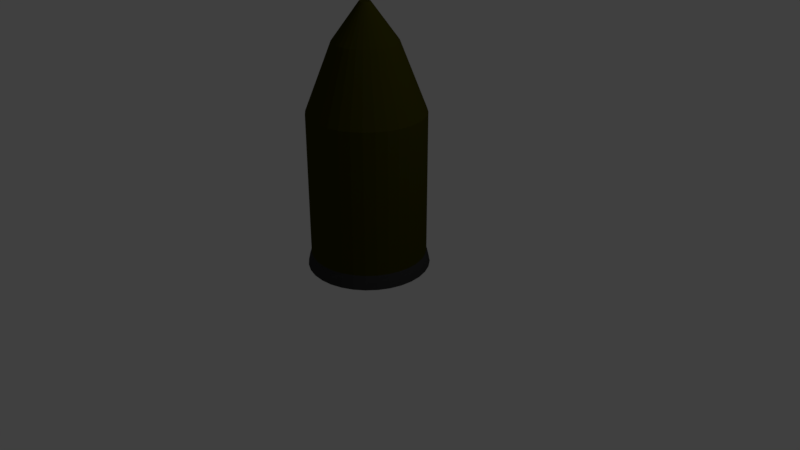 # Source: Bullet.blend  (saved by Blender 2.79.0; exported with 4.5.12 LTS)
import bpy
from mathutils import Matrix  # noqa: F401  (used for matrix-valued properties, if any)

bpy.ops.wm.read_factory_settings(use_empty=True)
scene = bpy.context.scene
scene.name = 'Scene'

# ---- collections
col_collection_1 = bpy.data.collections.new('Collection 1'); scene.collection.children.link(col_collection_1)

# ---- materials (node trees are filled in below, after node groups)
mat_mat_base = bpy.data.materials.new('Mat_Base')
mat_mat_base.alpha_threshold = 0.0
mat_mat_base.roughness = 0.5
mat_mat_body = bpy.data.materials.new('Mat_Body')
mat_mat_body.alpha_threshold = 0.0
mat_mat_body.roughness = 0.5

# ---- material node trees
mat_mat_base.use_nodes = True; mat_mat_base.node_tree.nodes.clear()
_N = mat_mat_base.node_tree.nodes; _L = mat_mat_base.node_tree.links
n0 = _N.new('ShaderNodeOutputMaterial'); n0.name = 'Material Output'; n0.location = (300, 300)
n1 = _N.new('ShaderNodeBsdfDiffuse'); n1.name = 'Diffuse BSDF'; n1.location = (10, 300)
n1.inputs[0].default_value = (0.03942, 0.03942, 0.03942, 1.0)
_L.new(n1.outputs[0], n0.inputs[0])
n0.is_active_output = True
mat_mat_body.use_nodes = True; mat_mat_body.node_tree.nodes.clear()
_N = mat_mat_body.node_tree.nodes; _L = mat_mat_body.node_tree.links
n0 = _N.new('ShaderNodeOutputMaterial'); n0.name = 'Material Output'; n0.location = (300, 300)
n1 = _N.new('ShaderNodeBsdfDiffuse'); n1.name = 'Diffuse BSDF'; n1.location = (10, 300)
n1.inputs[0].default_value = (0.04321, 0.04128, 0.0016, 1.0)
_L.new(n1.outputs[0], n0.inputs[0])
n0.is_active_output = True

# ---- world
world_world = bpy.data.worlds.new('World'); scene.world = world_world
world_world.color = (0.05088, 0.05088, 0.05088)
world_world.use_sun_shadow = False
world_world.sun_shadow_jitter_overblur = 0.0
world_world.cycles.sampling_method = 'MANUAL'

# ---- cameras
cam_camera = bpy.data.cameras.new('Camera')
cam_camera.clip_end = 100.0
cam_camera.lens = 35.0
cam_camera.sensor_width = 32.0
cam_camera.sensor_height = 18.0
cam_camera.ortho_scale = 7.314
cam_camera.dof.focus_distance = 0.0

# ---- lights
light_lamp = bpy.data.lights.new('Lamp', 'POINT')
light_lamp.transmission_factor = 0.0
light_lamp.cutoff_distance = 30.0
light_lamp.energy = 100.0
light_lamp.shadow_buffer_clip_start = 1.001
light_lamp.shadow_soft_size = 0.1
light_lamp.shadow_maximum_resolution = 0.006
light_lamp.use_absolute_resolution = True

# ---- meshes
me_cylinder = bpy.data.meshes.new('Cylinder')
me_cylinder.from_pydata([(-4.261e-09, 1.036, -1.0), (0.0, 1.0, 1.621), (0.2021, 1.016, -1.0), (0.1951, 0.9808, 1.621), (0.3964, 0.957, -1.0), (0.3827, 0.9239, 1.621), (0.5755, 0.8613, -1.0), (0.5556, 0.8315, 1.621), (0.7325, 0.7325, -1.0), (0.7071, 0.7071, 1.621), (0.8613, 0.5755, -1.0), (0.8315, 0.5556, 1.621), (0.957, 0.3964, -1.0), (0.9239, 0.3827, 1.621), (1.016, 0.2021, -1.0), (0.9808, 0.1951, 1.621), (1.036, 6.798e-08, -1.0), (1.0, 7.55e-08, 1.621), (1.016, -0.2021, -1.0), (0.9808, -0.1951, 1.621), (0.957, -0.3964, -1.0), (0.9239, -0.3827, 1.621), (0.8613, -0.5755, -1.0), (0.8315, -0.5556, 1.621), (0.7325, -0.7325, -1.0), (0.7071, -0.7071, 1.621), (0.5755, -0.8613, -1.0), (0.5556, -0.8315, 1.621), (0.3964, -0.957, -1.0), (0.3827, -0.9239, 1.621), (0.2021, -1.016, -1.0), (0.1951, -0.9808, 1.621), (-3.418e-07, -1.036, -1.0), (-3.258e-07, -1.0, 1.621), (-0.2021, -1.016, -1.0), (-0.1951, -0.9808, 1.621), (-0.3964, -0.957, -1.0), (-0.3827, -0.9239, 1.621), (-0.5755, -0.8613, -1.0), (-0.5556, -0.8315, 1.621), (-0.7325, -0.7325, -1.0), (-0.7071, -0.7071, 1.621), (-0.8613, -0.5755, -1.0), (-0.8315, -0.5556, 1.621), (-0.957, -0.3964, -1.0), (-0.9239, -0.3827, 1.621), (-1.016, -0.2021, -1.0), (-0.9808, -0.1951, 1.621), (-1.036, 9.9e-07, -1.0), (-1.0, 9.656e-07, 1.621), (-1.016, 0.2021, -1.0), (-0.9808, 0.1951, 1.621), (-0.957, 0.3964, -1.0), (-0.9239, 0.3827, 1.621), (-0.8613, 0.5755, -1.0), (-0.8315, 0.5556, 1.621), (-0.7325, 0.7325, -1.0), (-0.7071, 0.7071, 1.621), (-0.5755, 0.8613, -1.0), (-0.5556, 0.8315, 1.621), (-0.3964, 0.957, -1.0), (-0.3827, 0.9239, 1.621), (-0.2021, 1.016, -1.0), (-0.1951, 0.9808, 1.621), (1.08e-07, 0.09079, 3.395), (0.01771, 0.08904, 3.395), (0.03474, 0.08388, 3.395), (0.05044, 0.07549, 3.395), (0.0642, 0.0642, 3.395), (0.07549, 0.05044, 3.395), (0.08388, 0.03474, 3.395), (0.08904, 0.01771, 3.395), (0.09079, 2.66e-07, 3.395), (0.08904, -0.01771, 3.395), (0.08388, -0.03474, 3.395), (0.07549, -0.05044, 3.395), (0.0642, -0.0642, 3.395), (0.05044, -0.07549, 3.395), (0.03474, -0.08388, 3.395), (0.01771, -0.08904, 3.395), (7.838e-08, -0.09079, 3.395), (-0.01771, -0.08904, 3.395), (-0.03474, -0.08388, 3.395), (-0.05044, -0.07549, 3.395), (-0.0642, -0.0642, 3.395), (-0.07549, -0.05044, 3.395), (-0.08388, -0.03474, 3.395), (-0.08904, -0.01771, 3.395), (-0.09079, 3.468e-07, 3.395), (-0.08904, 0.01771, 3.395), (-0.08388, 0.03474, 3.395), (-0.07549, 0.05044, 3.395), (-0.0642, 0.0642, 3.395), (-0.05044, 0.07549, 3.395), (-0.03474, 0.08388, 3.395), (-0.01771, 0.08904, 3.395), (0.303, 0.4535, 2.774), (0.3857, 0.3857, 2.774), (0.3857, -0.3857, 2.774), (0.303, -0.4535, 2.774), (-0.4535, -0.303, 2.774), (-0.5039, -0.2087, 2.774), (-0.2087, 0.5039, 2.774), (-0.1064, 0.5349, 2.774), (0.5454, 1.707e-07, 2.774), (0.5349, -0.1064, 2.774), (-0.1064, -0.5349, 2.774), (-0.2087, -0.5039, 2.774), (-0.5039, 0.2087, 2.774), (-0.4535, 0.303, 2.774), (0.4535, 0.303, 2.774), (0.2087, -0.5039, 2.774), (-0.5349, -0.1064, 2.774), (5.398e-08, 0.5454, 2.774), (0.1064, 0.5349, 2.774), (0.5039, -0.2087, 2.774), (-0.303, -0.4535, 2.774), (-0.3857, 0.3857, 2.774), (0.5039, 0.2087, 2.774), (0.1064, -0.5349, 2.774), (-0.5454, 6.562e-07, 2.774), (0.2087, 0.5039, 2.774), (0.4535, -0.303, 2.774), (-0.3857, -0.3857, 2.774), (-0.303, 0.4535, 2.774), (0.5349, 0.1064, 2.774), (-1.237e-07, -0.5454, 2.774), (-0.5349, 0.1064, 2.774), (-7.39e-09, 1.062, -1.119), (0.2072, 1.042, -1.119), (0.4065, 0.9814, -1.119), (0.5901, 0.8832, -1.119), (0.7511, 0.7511, -1.119), (0.8832, 0.5901, -1.119), (0.9814, 0.4065, -1.119), (1.042, 0.2072, -1.119), (1.062, 6.246e-08, -1.119), (1.042, -0.2072, -1.119), (0.9814, -0.4065, -1.119), (0.8832, -0.5901, -1.119), (0.7511, -0.7511, -1.119), (0.5901, -0.8832, -1.119), (0.4065, -0.9814, -1.119), (0.2072, -1.042, -1.119), (-3.535e-07, -1.062, -1.119), (-0.2072, -1.042, -1.119), (-0.4065, -0.9814, -1.119), (-0.5901, -0.8832, -1.119), (-0.7511, -0.7511, -1.119), (-0.8832, -0.5901, -1.119), (-0.9814, -0.4065, -1.119), (-1.042, -0.2072, -1.119), (-1.062, 1.008e-06, -1.119), (-1.042, 0.2072, -1.119), (-0.9814, 0.4065, -1.119), (-0.8832, 0.5901, -1.119), (-0.7511, 0.7511, -1.119), (-0.5901, 0.8832, -1.119), (-0.4065, 0.9814, -1.119), (-0.2072, 1.042, -1.119), (0.0, 1.0, -0.8793), (0.1951, 0.9808, -0.8793), (0.3827, 0.9239, -0.8793), (0.5556, 0.8315, -0.8793), (0.7071, 0.7071, -0.8793), (0.8315, 0.5556, -0.8793), (0.9239, 0.3827, -0.8793), (0.9808, 0.1951, -0.8793), (1.0, 7.55e-08, -0.8793), (0.9808, -0.1951, -0.8793), (0.9239, -0.3827, -0.8793), (0.8315, -0.5556, -0.8793), (0.7071, -0.7071, -0.8793), (0.5556, -0.8315, -0.8793), (0.3827, -0.9239, -0.8793), (0.1951, -0.9808, -0.8793), (-3.258e-07, -1.0, -0.8793), (-0.1951, -0.9808, -0.8793), (-0.3827, -0.9239, -0.8793), (-0.5556, -0.8315, -0.8793), (-0.7071, -0.7071, -0.8793), (-0.8315, -0.5556, -0.8793), (-0.9239, -0.3827, -0.8793), (-0.9808, -0.1951, -0.8793), (-1.0, 9.656e-07, -0.8793), (-0.9808, 0.1951, -0.8793), (-0.9239, 0.3827, -0.8793), (-0.8315, 0.5556, -0.8793), (-0.7071, 0.7071, -0.8793), (-0.5556, 0.8315, -0.8793), (-0.3827, 0.9239, -0.8793), (-0.1951, 0.9808, -0.8793), (1.594e-07, 0.1387, -1.119), (0.02706, 0.136, -1.119), (0.05307, 0.1281, -1.119), (0.07705, 0.1153, -1.119), (0.09807, 0.09807, -1.119), (0.1153, 0.07705, -1.119), (0.1281, 0.05307, -1.119), (0.136, 0.02706, -1.119), (0.1387, 2.867e-07, -1.119), (0.136, -0.02706, -1.119), (0.1281, -0.05307, -1.119), (0.1153, -0.07705, -1.119), (0.09807, -0.09807, -1.119), (0.07705, -0.1153, -1.119), (0.05307, -0.1281, -1.119), (0.02706, -0.136, -1.119), (1.142e-07, -0.1387, -1.119), (-0.02706, -0.136, -1.119), (-0.05307, -0.1281, -1.119), (-0.07705, -0.1153, -1.119), (-0.09807, -0.09807, -1.119), (-0.1153, -0.07705, -1.119), (-0.1281, -0.05307, -1.119), (-0.136, -0.02706, -1.119), (-0.1387, 4.101e-07, -1.119), (-0.136, 0.02706, -1.119), (-0.1281, 0.05307, -1.119), (-0.1153, 0.07705, -1.119), (-0.09807, 0.09807, -1.119), (-0.07705, 0.1153, -1.119), (-0.05307, 0.1281, -1.119), (-0.02706, 0.136, -1.119)], [], [(160, 1, 3, 161), (161, 3, 5, 162), (162, 5, 7, 163), (163, 7, 9, 164), (164, 9, 11, 165), (165, 11, 13, 166), (166, 13, 15, 167), (167, 15, 17, 168), (168, 17, 19, 169), (169, 19, 21, 170), (170, 21, 23, 171), (171, 23, 25, 172), (172, 25, 27, 173), (173, 27, 29, 174), (174, 29, 31, 175), (175, 31, 33, 176), (176, 33, 35, 177), (177, 35, 37, 178), (178, 37, 39, 179), (179, 39, 41, 180), (180, 41, 43, 181), (181, 43, 45, 182), (182, 45, 47, 183), (183, 47, 49, 184), (184, 49, 51, 185), (185, 51, 53, 186), (186, 53, 55, 187), (187, 55, 57, 188), (188, 57, 59, 189), (189, 59, 61, 190), (97, 96, 67, 68), (190, 61, 63, 191), (191, 63, 1, 160), (65, 64, 95, 94, 93, 92, 91, 90, 89, 88, 87, 86, 85, 84, 83, 82, 81, 80, 79, 78, 77, 76, 75, 74, 73, 72, 71, 70, 69, 68, 67, 66), (99, 98, 76, 77), (101, 100, 85, 86), (103, 102, 94, 95), (105, 104, 72, 73), (107, 106, 81, 82), (109, 108, 90, 91), (110, 97, 68, 69), (111, 99, 77, 78), (112, 101, 86, 87), (114, 113, 64, 65), (113, 103, 95, 64), (115, 105, 73, 74), (116, 107, 82, 83), (117, 109, 91, 92), (118, 110, 69, 70), (119, 111, 78, 79), (120, 112, 87, 88), (121, 114, 65, 66), (122, 115, 74, 75), (123, 116, 83, 84), (124, 117, 92, 93), (125, 118, 70, 71), (126, 119, 79, 80), (127, 120, 88, 89), (96, 121, 66, 67), (98, 122, 75, 76), (100, 123, 84, 85), (102, 124, 93, 94), (104, 125, 71, 72), (106, 126, 80, 81), (108, 127, 89, 90), (53, 51, 127, 108), (35, 33, 126, 106), (17, 15, 125, 104), (61, 59, 124, 102), (43, 41, 123, 100), (25, 23, 122, 98), (7, 5, 121, 96), (51, 49, 120, 127), (33, 31, 119, 126), (15, 13, 118, 125), (59, 57, 117, 124), (41, 39, 116, 123), (23, 21, 115, 122), (5, 3, 114, 121), (49, 47, 112, 120), (31, 29, 111, 119), (13, 11, 110, 118), (57, 55, 109, 117), (39, 37, 107, 116), (21, 19, 105, 115), (1, 63, 103, 113), (3, 1, 113, 114), (47, 45, 101, 112), (29, 27, 99, 111), (11, 9, 97, 110), (55, 53, 108, 109), (37, 35, 106, 107), (19, 17, 104, 105), (63, 61, 102, 103), (45, 43, 100, 101), (27, 25, 98, 99), (9, 7, 96, 97), (20, 22, 139, 138), (38, 40, 148, 147), (56, 58, 157, 156), (12, 14, 135, 134), (30, 32, 144, 143), (48, 50, 153, 152), (4, 6, 131, 130), (22, 24, 140, 139), (40, 42, 149, 148), (58, 60, 158, 157), (14, 16, 136, 135), (32, 34, 145, 144), (50, 52, 154, 153), (6, 8, 132, 131), (24, 26, 141, 140), (42, 44, 150, 149), (60, 62, 159, 158), (16, 18, 137, 136), (34, 36, 146, 145), (52, 54, 155, 154), (8, 10, 133, 132), (26, 28, 142, 141), (44, 46, 151, 150), (0, 2, 129, 128), (62, 0, 128, 159), (18, 20, 138, 137), (36, 38, 147, 146), (54, 56, 156, 155), (10, 12, 134, 133), (28, 30, 143, 142), (46, 48, 152, 151), (2, 4, 130, 129), (62, 191, 160, 0), (60, 190, 191, 62), (58, 189, 190, 60), (56, 188, 189, 58), (54, 187, 188, 56), (52, 186, 187, 54), (50, 185, 186, 52), (48, 184, 185, 50), (46, 183, 184, 48), (44, 182, 183, 46), (42, 181, 182, 44), (40, 180, 181, 42), (38, 179, 180, 40), (36, 178, 179, 38), (34, 177, 178, 36), (32, 176, 177, 34), (30, 175, 176, 32), (28, 174, 175, 30), (26, 173, 174, 28), (24, 172, 173, 26), (22, 171, 172, 24), (20, 170, 171, 22), (18, 169, 170, 20), (16, 168, 169, 18), (14, 167, 168, 16), (12, 166, 167, 14), (10, 165, 166, 12), (8, 164, 165, 10), (6, 163, 164, 8), (4, 162, 163, 6), (2, 161, 162, 4), (0, 160, 161, 2), (136, 137, 201, 200), (150, 151, 215, 214), (137, 138, 202, 201), (151, 152, 216, 215), (138, 139, 203, 202), (152, 153, 217, 216), (139, 140, 204, 203), (153, 154, 218, 217), (140, 141, 205, 204), (154, 155, 219, 218), (141, 142, 206, 205), (128, 129, 193, 192), (155, 156, 220, 219), (142, 143, 207, 206), (129, 130, 194, 193), (156, 157, 221, 220), (143, 144, 208, 207), (130, 131, 195, 194), (157, 158, 222, 221), (144, 145, 209, 208), (131, 132, 196, 195), (158, 159, 223, 222), (145, 146, 210, 209), (132, 133, 197, 196), (159, 128, 192, 223), (146, 147, 211, 210), (133, 134, 198, 197), (147, 148, 212, 211), (134, 135, 199, 198), (148, 149, 213, 212), (135, 136, 200, 199), (149, 150, 214, 213), (192, 193, 194, 195, 196, 197, 198, 199, 200, 201, 202, 203, 204, 205, 206, 207, 208, 209, 210, 211, 212, 213, 214, 215, 216, 217, 218, 219, 220, 221, 222, 223)])
me_cylinder.polygons.foreach_set('material_index', [1, 1, 1, 1, 1, 1, 1, 1, 1, 1, 1, 1, 1, 1, 1, 1, 1, 1, 1, 1, 1, 1, 1, 1, 1, 1, 1, 1, 1, 1, 1, 1, 1, 1, 1, 1, 1, 1, 1, 1, 1, 1, 1, 1, 1, 1, 1, 1, 1, 1, 1, 1, 1, 1, 1, 1, 1, 1, 1, 1, 1, 1, 1, 1, 1, 1, 1, 1, 1, 1, 1, 1, 1, 1, 1, 1, 1, 1, 1, 1, 1, 1, 1, 1, 1, 1, 1, 1, 1, 1, 1, 1, 1, 1, 1, 1, 1, 0, 0, 0, 0, 0, 0, 0, 0, 0, 0, 0, 0, 0, 0, 0, 0, 0, 0, 0, 0, 0, 0, 0, 0, 0, 0, 0, 0, 0, 0, 0, 0, 0, 0, 0, 0, 0, 0, 0, 0, 0, 0, 0, 0, 0, 0, 0, 0, 0, 0, 0, 0, 0, 0, 0, 0, 0, 0, 0, 0, 0, 0, 0, 0, 0, 0, 0, 0, 0, 0, 0, 0, 0, 0, 0, 0, 0, 0, 0, 0, 0, 0, 0, 0, 0, 0, 0, 0, 0, 0, 0, 0, 0, 0, 0, 0, 0])
me_cylinder.materials.append(mat_mat_base)
me_cylinder.materials.append(mat_mat_body)
me_cylinder.use_remesh_preserve_volume = False
me_cylinder.use_remesh_preserve_attributes = False
me_cylinder.use_mirror_vertex_groups = False
me_cylinder.update()

# ---- objects
ob_cylinder = bpy.data.objects.new('Cylinder', me_cylinder)
ob_lamp = bpy.data.objects.new('Lamp', light_lamp)
ob_camera = bpy.data.objects.new('Camera', cam_camera)

# ---- transforms, parenting, visibility, modifiers, constraints
ob_cylinder.location = (0.0, 0.0, 0.7358)
ob_cylinder.scale = (0.7334, 0.7334, 0.7334)
ob_cylinder.lineart.crease_threshold = 0.0
ob_lamp.location = (4.076, 1.005, 5.904)
ob_lamp.rotation_euler = (0.6503, 0.05522, 1.866)
ob_lamp.lock_rotations_4d = False
ob_lamp.empty_display_type = 'ARROWS'
ob_lamp.color = (0.0, 0.0, 0.0, 0.0)
ob_lamp.lineart.crease_threshold = 0.0
ob_camera.location = (7.481, -6.508, 5.344)
ob_camera.rotation_euler = (1.109, 0.0, 0.8149)
ob_camera.lock_rotations_4d = False
ob_camera.empty_display_type = 'ARROWS'
ob_camera.color = (0.0, 0.0, 0.0, 0.0)
ob_camera.display_type = 'WIRE'
ob_camera.lineart.crease_threshold = 0.0

# ---- collection membership
col_collection_1.objects.link(ob_cylinder)
col_collection_1.objects.link(ob_lamp)
col_collection_1.objects.link(ob_camera)

# ---- scene / render settings (as saved in the file)
scene.camera = ob_camera
scene.frame_start = 1; scene.frame_end = 250; scene.frame_set(1)
scene.render.engine = 'CYCLES'
scene.render.resolution_percentage = 50
scene.render.dither_intensity = 0.0
scene.cycles.use_denoising = False
scene.cycles.samples = 128
scene.cycles.sampling_pattern = 'TABULATED_SOBOL'
scene.cycles.use_adaptive_sampling = False
scene.cycles.use_light_tree = False
scene.cycles.blur_glossy = 0.0
scene.cycles.sample_clamp_indirect = 0.0
scene.view_settings.view_transform = 'Standard'
bpy.context.view_layer.update()
